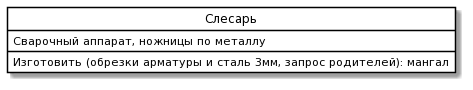

The diagram above was rendered by PlantUML. Its source (embedded in the PNG):
@startuml
skinparam class {
	BackgroundColor White
	ArrowColor Black
	BorderColor Black
}
class "Слесарь" as P {
 Сварочный аппарат, ножницы по металлу
Изготовить (обрезки арматуры и сталь 3мм, запрос родителей): мангал
}
hide circle
@enduml